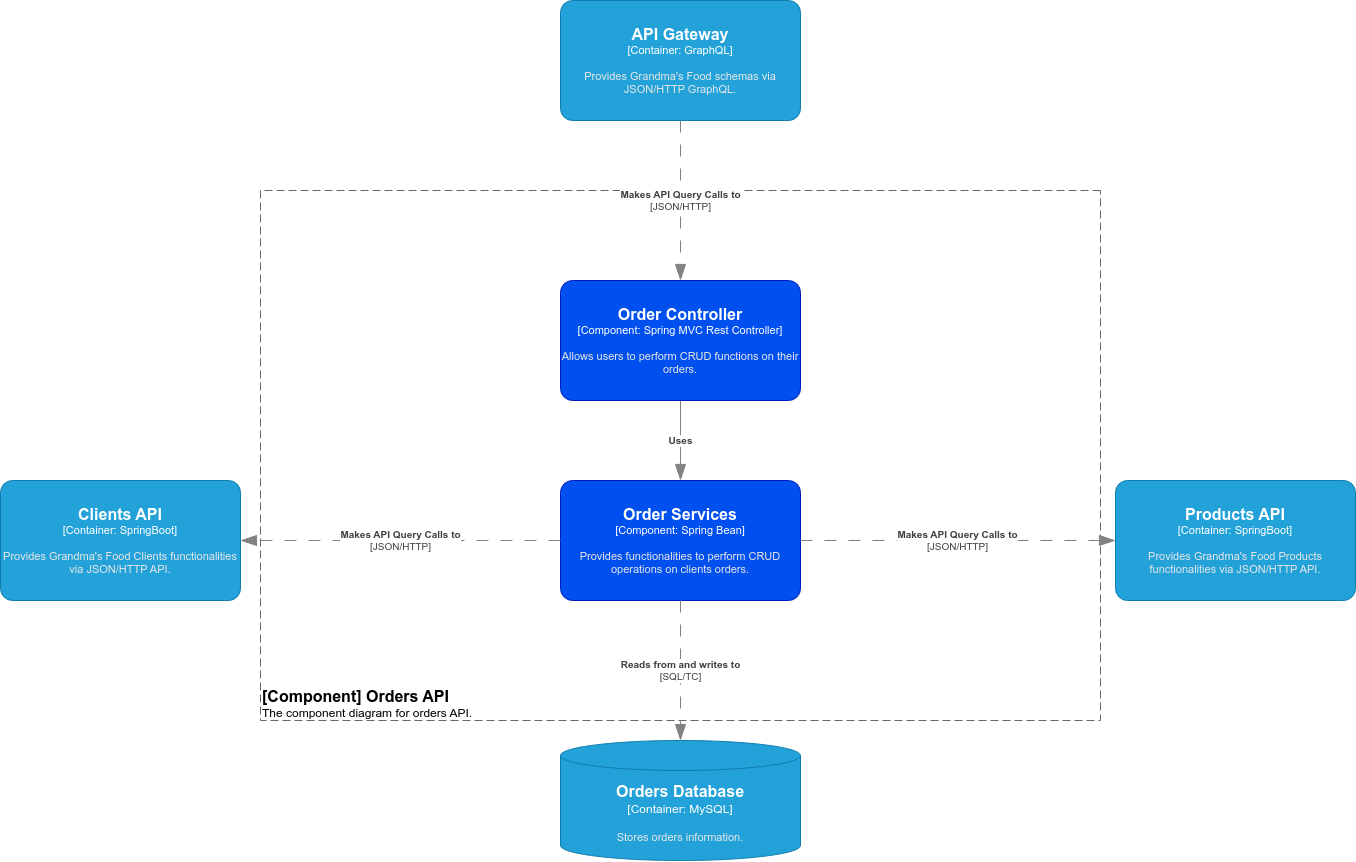

The diagram above was exported from draw.io. Its source (the exported page's mxGraphModel, read from the mxfile embedded in the PNG):
<mxGraphModel dx="2896" dy="1101" grid="1" gridSize="10" guides="1" tooltips="1" connect="1" arrows="1" fold="1" page="1" pageScale="1" pageWidth="850" pageHeight="1100" math="0" shadow="0">
  <root>
    <mxCell id="0" />
    <mxCell id="1" parent="0" />
    <mxCell id="A2oN2auJKpkQbNrKeI2L-1" value="" style="swimlane;startSize=0;rounded=1;dashed=1;dashPattern=8 4;pointerEvents=0;strokeColor=#666666;align=left;verticalAlign=bottom;spacingTop=0;spacing=10;arcSize=11;fontFamily=Helvetica;fontSize=11;fontColor=#333333;labelBorderColor=none;labelBackgroundColor=none;fillColor=none;" vertex="1" parent="1">
      <mxGeometry x="180" y="270" width="840" height="530" as="geometry" />
    </mxCell>
    <object placeholders="1" c4Name="[Component] Orders API" c4Type="ContainerDiagramTitle" c4Description="The component diagram for orders API." label="&lt;font style=&quot;font-size: 16px&quot;&gt;&lt;b&gt;&lt;div style=&quot;text-align: left&quot;&gt;%c4Name%&lt;/div&gt;&lt;/b&gt;&lt;/font&gt;&lt;div style=&quot;text-align: left&quot;&gt;%c4Description%&lt;/div&gt;" id="A2oN2auJKpkQbNrKeI2L-2">
      <mxCell style="text;html=1;strokeColor=none;fillColor=none;align=left;verticalAlign=top;whiteSpace=wrap;rounded=0;metaEdit=1;allowArrows=0;resizable=1;rotatable=0;connectable=0;recursiveResize=0;expand=0;pointerEvents=0;points=[[0.25,0,0],[0.5,0,0],[0.75,0,0],[1,0.25,0],[1,0.5,0],[1,0.75,0],[0.75,1,0],[0.5,1,0],[0.25,1,0],[0,0.75,0],[0,0.5,0],[0,0.25,0]];" vertex="1" parent="A2oN2auJKpkQbNrKeI2L-1">
        <mxGeometry y="490" width="310" height="40" as="geometry" />
      </mxCell>
    </object>
    <object placeholders="1" c4Type="Relationship" c4Description="Uses" label="&lt;div style=&quot;text-align: left&quot;&gt;&lt;div style=&quot;text-align: center&quot;&gt;&lt;b&gt;%c4Description%&lt;/b&gt;&lt;/div&gt;" id="A2oN2auJKpkQbNrKeI2L-3">
      <mxCell style="endArrow=blockThin;html=1;fontSize=10;fontColor=#404040;strokeWidth=1;endFill=1;strokeColor=#828282;elbow=vertical;metaEdit=1;endSize=14;startSize=14;jumpStyle=arc;jumpSize=16;rounded=0;edgeStyle=orthogonalEdgeStyle;exitX=0.5;exitY=1;exitDx=0;exitDy=0;exitPerimeter=0;entryX=0.5;entryY=0;entryDx=0;entryDy=0;entryPerimeter=0;" edge="1" parent="A2oN2auJKpkQbNrKeI2L-1">
        <mxGeometry width="240" relative="1" as="geometry">
          <mxPoint x="420" y="210" as="sourcePoint" />
          <mxPoint x="420" y="290" as="targetPoint" />
        </mxGeometry>
      </mxCell>
    </object>
    <object placeholders="1" c4Name="Order Controller" c4Type="Component" c4Technology="Spring MVC Rest Controller" c4Description="Allows users to perform CRUD functions on their orders." label="&lt;font style=&quot;font-size: 16px&quot;&gt;&lt;b&gt;%c4Name%&lt;/b&gt;&lt;/font&gt;&lt;div&gt;[%c4Type%: %c4Technology%]&lt;/div&gt;&lt;br&gt;&lt;div&gt;&lt;font style=&quot;font-size: 11px&quot;&gt;&lt;font color=&quot;#E6E6E6&quot;&gt;%c4Description%&lt;/font&gt;&lt;/div&gt;" id="a6Rct1nsJahgfJdIbTcV-1">
      <mxCell style="rounded=1;whiteSpace=wrap;html=1;fontSize=11;labelBackgroundColor=none;fillColor=#0050ef;fontColor=#ffffff;align=center;arcSize=10;strokeColor=#001DBC;metaEdit=1;resizable=0;points=[[0.25,0,0],[0.5,0,0],[0.75,0,0],[1,0.25,0],[1,0.5,0],[1,0.75,0],[0.75,1,0],[0.5,1,0],[0.25,1,0],[0,0.75,0],[0,0.5,0],[0,0.25,0]];" vertex="1" parent="A2oN2auJKpkQbNrKeI2L-1">
        <mxGeometry x="300" y="90" width="240" height="120" as="geometry" />
      </mxCell>
    </object>
    <object placeholders="1" c4Name="Order Services" c4Type="Component" c4Technology="Spring Bean" c4Description="Provides functionalities to perform CRUD operations on clients orders." label="&lt;font style=&quot;font-size: 16px&quot;&gt;&lt;b&gt;%c4Name%&lt;/b&gt;&lt;/font&gt;&lt;div&gt;[%c4Type%: %c4Technology%]&lt;/div&gt;&lt;br&gt;&lt;div&gt;&lt;font style=&quot;font-size: 11px&quot;&gt;&lt;font color=&quot;#E6E6E6&quot;&gt;%c4Description%&lt;/font&gt;&lt;/div&gt;" id="a6Rct1nsJahgfJdIbTcV-2">
      <mxCell style="rounded=1;whiteSpace=wrap;html=1;fontSize=11;labelBackgroundColor=none;fillColor=#0050ef;fontColor=#ffffff;align=center;arcSize=10;strokeColor=#001DBC;metaEdit=1;resizable=0;points=[[0.25,0,0],[0.5,0,0],[0.75,0,0],[1,0.25,0],[1,0.5,0],[1,0.75,0],[0.75,1,0],[0.5,1,0],[0.25,1,0],[0,0.75,0],[0,0.5,0],[0,0.25,0]];" vertex="1" parent="A2oN2auJKpkQbNrKeI2L-1">
        <mxGeometry x="300" y="290" width="240" height="120" as="geometry" />
      </mxCell>
    </object>
    <object placeholders="1" c4Type="Relationship" c4Technology="SQL/TC" c4Description="Reads from and writes to" label="&lt;div style=&quot;text-align: left&quot;&gt;&lt;div style=&quot;text-align: center&quot;&gt;&lt;b&gt;%c4Description%&lt;/b&gt;&lt;/div&gt;&lt;div style=&quot;text-align: center&quot;&gt;[%c4Technology%]&lt;/div&gt;&lt;/div&gt;" id="A2oN2auJKpkQbNrKeI2L-6">
      <mxCell style="endArrow=blockThin;html=1;fontSize=10;fontColor=#404040;strokeWidth=1;endFill=1;strokeColor=#828282;elbow=vertical;metaEdit=1;endSize=14;startSize=14;jumpStyle=arc;jumpSize=16;rounded=0;edgeStyle=orthogonalEdgeStyle;exitX=0.5;exitY=1;exitDx=0;exitDy=0;exitPerimeter=0;dashed=1;dashPattern=12 12;entryX=0.5;entryY=0;entryDx=0;entryDy=0;entryPerimeter=0;" edge="1" parent="1">
        <mxGeometry width="240" relative="1" as="geometry">
          <mxPoint x="600" y="680" as="sourcePoint" />
          <mxPoint x="600" y="820" as="targetPoint" />
        </mxGeometry>
      </mxCell>
    </object>
    <object placeholders="1" c4Name="API Gateway" c4Type="Container" c4Technology="GraphQL" c4Description="Provides Grandma's Food schemas via JSON/HTTP GraphQL." label="&lt;font style=&quot;font-size: 16px&quot;&gt;&lt;b&gt;%c4Name%&lt;/b&gt;&lt;/font&gt;&lt;div&gt;[%c4Type%: %c4Technology%]&lt;/div&gt;&lt;br&gt;&lt;div&gt;&lt;font style=&quot;font-size: 11px&quot;&gt;&lt;font color=&quot;#E6E6E6&quot;&gt;%c4Description%&lt;/font&gt;&lt;/div&gt;" id="A2oN2auJKpkQbNrKeI2L-7">
      <mxCell style="rounded=1;whiteSpace=wrap;html=1;fontSize=11;labelBackgroundColor=none;fillColor=#23A2D9;fontColor=#ffffff;align=center;arcSize=10;strokeColor=#0E7DAD;metaEdit=1;resizable=0;points=[[0.25,0,0],[0.5,0,0],[0.75,0,0],[1,0.25,0],[1,0.5,0],[1,0.75,0],[0.75,1,0],[0.5,1,0],[0.25,1,0],[0,0.75,0],[0,0.5,0],[0,0.25,0]];" vertex="1" parent="1">
        <mxGeometry x="480" y="80" width="240" height="120" as="geometry" />
      </mxCell>
    </object>
    <object placeholders="1" c4Type="Relationship" c4Technology="JSON/HTTP" c4Description="Makes API Query Calls to" label="&lt;div style=&quot;text-align: left&quot;&gt;&lt;div style=&quot;text-align: center&quot;&gt;&lt;b&gt;%c4Description%&lt;/b&gt;&lt;/div&gt;&lt;div style=&quot;text-align: center&quot;&gt;[%c4Technology%]&lt;/div&gt;&lt;/div&gt;" id="A2oN2auJKpkQbNrKeI2L-8">
      <mxCell style="endArrow=blockThin;html=1;fontSize=10;fontColor=#404040;strokeWidth=1;endFill=1;strokeColor=#828282;elbow=vertical;metaEdit=1;endSize=14;startSize=14;jumpStyle=arc;jumpSize=16;rounded=0;edgeStyle=orthogonalEdgeStyle;exitX=0.5;exitY=1;exitDx=0;exitDy=0;exitPerimeter=0;dashed=1;dashPattern=12 12;entryX=0.5;entryY=0;entryDx=0;entryDy=0;entryPerimeter=0;" edge="1" parent="1" source="A2oN2auJKpkQbNrKeI2L-7">
        <mxGeometry width="240" relative="1" as="geometry">
          <mxPoint x="445" y="430" as="sourcePoint" />
          <mxPoint x="600" y="360" as="targetPoint" />
        </mxGeometry>
      </mxCell>
    </object>
    <object placeholders="1" c4Type="Orders Database" c4Container="Container" c4Technology="MySQL" c4Description="Stores orders information." label="&lt;font style=&quot;font-size: 16px&quot;&gt;&lt;b&gt;%c4Type%&lt;/b&gt;&lt;/font&gt;&lt;div&gt;[%c4Container%:&amp;nbsp;%c4Technology%]&lt;/div&gt;&lt;br&gt;&lt;div&gt;&lt;font style=&quot;font-size: 11px&quot;&gt;&lt;font color=&quot;#E6E6E6&quot;&gt;%c4Description%&lt;/font&gt;&lt;/div&gt;" id="a_-2IDHSSfezvG8XRLTS-1">
      <mxCell style="shape=cylinder3;size=15;whiteSpace=wrap;html=1;boundedLbl=1;rounded=0;labelBackgroundColor=none;fillColor=#23A2D9;fontSize=12;fontColor=#ffffff;align=center;strokeColor=#0E7DAD;metaEdit=1;points=[[0.5,0,0],[1,0.25,0],[1,0.5,0],[1,0.75,0],[0.5,1,0],[0,0.75,0],[0,0.5,0],[0,0.25,0]];resizable=0;" vertex="1" parent="1">
        <mxGeometry x="480" y="820" width="240" height="120" as="geometry" />
      </mxCell>
    </object>
    <object placeholders="1" c4Name="Clients API" c4Type="Container" c4Technology="SpringBoot" c4Description="Provides Grandma's Food Clients functionalities via JSON/HTTP API." label="&lt;font style=&quot;font-size: 16px&quot;&gt;&lt;b&gt;%c4Name%&lt;/b&gt;&lt;/font&gt;&lt;div&gt;[%c4Type%: %c4Technology%]&lt;/div&gt;&lt;br&gt;&lt;div&gt;&lt;font style=&quot;font-size: 11px&quot;&gt;&lt;font color=&quot;#E6E6E6&quot;&gt;%c4Description%&lt;/font&gt;&lt;/div&gt;" id="KtpcQhvT2byzH8Gm-IH7-1">
      <mxCell style="rounded=1;whiteSpace=wrap;html=1;fontSize=11;labelBackgroundColor=none;fillColor=#23A2D9;fontColor=#ffffff;align=center;arcSize=10;strokeColor=#0E7DAD;metaEdit=1;resizable=0;points=[[0.25,0,0],[0.5,0,0],[0.75,0,0],[1,0.25,0],[1,0.5,0],[1,0.75,0],[0.75,1,0],[0.5,1,0],[0.25,1,0],[0,0.75,0],[0,0.5,0],[0,0.25,0]];" vertex="1" parent="1">
        <mxGeometry x="-80" y="560" width="240" height="120" as="geometry" />
      </mxCell>
    </object>
    <object placeholders="1" c4Name="Products API" c4Type="Container" c4Technology="SpringBoot" c4Description="Provides Grandma's Food Products functionalities via JSON/HTTP API." label="&lt;font style=&quot;font-size: 16px&quot;&gt;&lt;b&gt;%c4Name%&lt;/b&gt;&lt;/font&gt;&lt;div&gt;[%c4Type%: %c4Technology%]&lt;/div&gt;&lt;br&gt;&lt;div&gt;&lt;font style=&quot;font-size: 11px&quot;&gt;&lt;font color=&quot;#E6E6E6&quot;&gt;%c4Description%&lt;/font&gt;&lt;/div&gt;" id="KtpcQhvT2byzH8Gm-IH7-2">
      <mxCell style="rounded=1;whiteSpace=wrap;html=1;fontSize=11;labelBackgroundColor=none;fillColor=#23A2D9;fontColor=#ffffff;align=center;arcSize=10;strokeColor=#0E7DAD;metaEdit=1;resizable=0;points=[[0.25,0,0],[0.5,0,0],[0.75,0,0],[1,0.25,0],[1,0.5,0],[1,0.75,0],[0.75,1,0],[0.5,1,0],[0.25,1,0],[0,0.75,0],[0,0.5,0],[0,0.25,0]];" vertex="1" parent="1">
        <mxGeometry x="1035" y="560" width="240" height="120" as="geometry" />
      </mxCell>
    </object>
    <object placeholders="1" c4Type="Relationship" c4Technology="JSON/HTTP" c4Description="Makes API Query Calls to" label="&lt;div style=&quot;text-align: left&quot;&gt;&lt;div style=&quot;text-align: center&quot;&gt;&lt;b&gt;%c4Description%&lt;/b&gt;&lt;/div&gt;&lt;div style=&quot;text-align: center&quot;&gt;[%c4Technology%]&lt;/div&gt;&lt;/div&gt;" id="ai_G-swUjlOk8tdfBVKM-1">
      <mxCell style="endArrow=blockThin;html=1;fontSize=10;fontColor=#404040;strokeWidth=1;endFill=1;strokeColor=#828282;elbow=vertical;metaEdit=1;endSize=14;startSize=14;jumpStyle=arc;jumpSize=16;rounded=0;edgeStyle=orthogonalEdgeStyle;exitX=0;exitY=0.5;exitDx=0;exitDy=0;exitPerimeter=0;dashed=1;dashPattern=12 12;entryX=1;entryY=0.5;entryDx=0;entryDy=0;entryPerimeter=0;" edge="1" parent="1" source="a6Rct1nsJahgfJdIbTcV-2" target="KtpcQhvT2byzH8Gm-IH7-1">
        <mxGeometry width="240" relative="1" as="geometry">
          <mxPoint x="610" y="210" as="sourcePoint" />
          <mxPoint x="610" y="370" as="targetPoint" />
        </mxGeometry>
      </mxCell>
    </object>
    <object placeholders="1" c4Type="Relationship" c4Technology="JSON/HTTP" c4Description="Makes API Query Calls to" label="&lt;div style=&quot;text-align: left&quot;&gt;&lt;div style=&quot;text-align: center&quot;&gt;&lt;b&gt;%c4Description%&lt;/b&gt;&lt;/div&gt;&lt;div style=&quot;text-align: center&quot;&gt;[%c4Technology%]&lt;/div&gt;&lt;/div&gt;" id="ai_G-swUjlOk8tdfBVKM-2">
      <mxCell style="endArrow=blockThin;html=1;fontSize=10;fontColor=#404040;strokeWidth=1;endFill=1;strokeColor=#828282;elbow=vertical;metaEdit=1;endSize=14;startSize=14;jumpStyle=arc;jumpSize=16;rounded=0;edgeStyle=orthogonalEdgeStyle;exitX=1;exitY=0.5;exitDx=0;exitDy=0;exitPerimeter=0;dashed=1;dashPattern=12 12;entryX=0;entryY=0.5;entryDx=0;entryDy=0;entryPerimeter=0;" edge="1" parent="1" source="a6Rct1nsJahgfJdIbTcV-2" target="KtpcQhvT2byzH8Gm-IH7-2">
        <mxGeometry x="-0.0023" width="240" relative="1" as="geometry">
          <mxPoint x="490" y="430" as="sourcePoint" />
          <mxPoint x="170" y="430" as="targetPoint" />
          <mxPoint as="offset" />
        </mxGeometry>
      </mxCell>
    </object>
  </root>
</mxGraphModel>